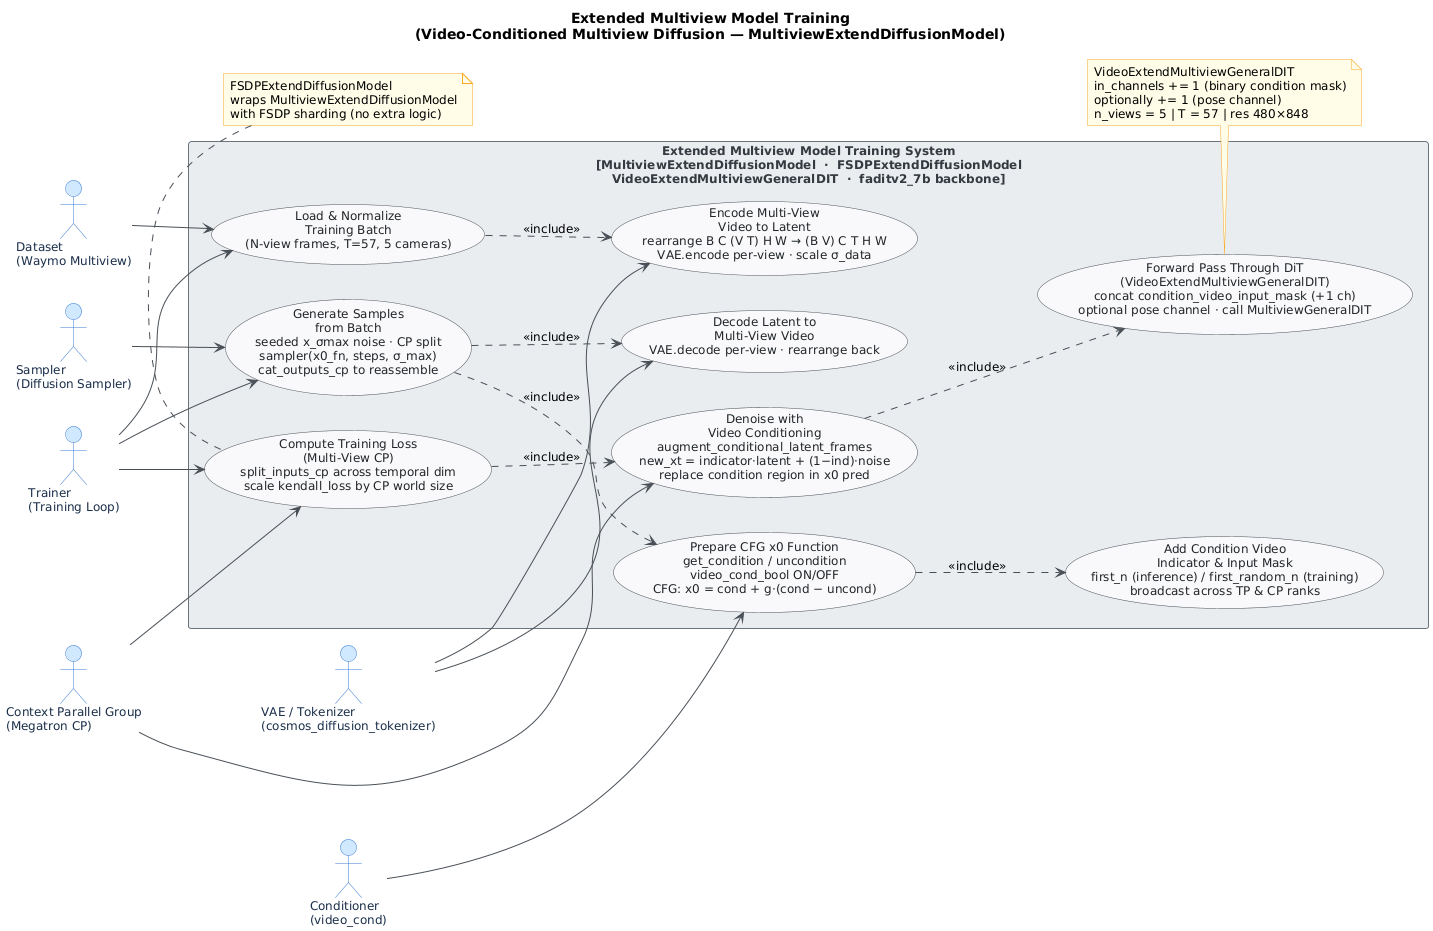

The diagram above was rendered by PlantUML. Its source (embedded in the PNG):
@startuml
skinparam classAttributeIconSize 0
skinparam shadowing false
skinparam defaultFontName "Segoe UI"
skinparam defaultFontSize 12
skinparam backgroundColor #FEFEFE
skinparam class {
    BackgroundColor #F8F9FA
    BorderColor #495057
    ArrowColor #495057
    FontColor #212529
}
skinparam package {
    BackgroundColor #E9ECEF
    BorderColor #6C757D
}

skinparam actor {
    BackgroundColor #D0E8FF
    BorderColor #3A7BD5
    FontColor #1A2E4A
}
skinparam usecase {
    BackgroundColor #F8F9FA
    BorderColor #495057
    FontColor #212529
    ArrowColor #495057
}
skinparam rectangle {
    BackgroundColor #E9ECEF
    BorderColor #6C757D
    FontColor #343A40
}
skinparam note {
    BackgroundColor #FFFDE7
    BorderColor #F9A825
}

title Extended Multiview Model Training\n(Video-Conditioned Multiview Diffusion — MultiviewExtendDiffusionModel)

left to right direction

' ── Left-side actors (initiators) ───────────────────────────────────────────
actor "Trainer\n(Training Loop)" as Trainer
actor "Dataset\n(Waymo Multiview)" as Dataset

' ── Right-side actors (external services) ───────────────────────────────────
actor "VAE / Tokenizer\n(cosmos_diffusion_tokenizer)" as VAE
actor "Conditioner\n(video_cond)" as Conditioner
actor "Sampler\n(Diffusion Sampler)" as Sampler
actor "Context Parallel Group\n(Megatron CP)" as CPGroup

' ── System boundary ──────────────────────────────────────────────────────────
rectangle "Extended Multiview Model Training System\n[MultiviewExtendDiffusionModel  ·  FSDPExtendDiffusionModel\nVideoExtendMultiviewGeneralDIT  ·  faditv2_7b backbone]" {

    ' --- Data ingestion & encoding ---
    usecase "Load & Normalize\nTraining Batch\n(N-view frames, T=57, 5 cameras)" as UC_Load
    usecase "Encode Multi-View\nVideo to Latent\nrearrange B C (V T) H W → (B V) C T H W\nVAE.encode per-view · scale σ_data" as UC_Encode
    usecase "Decode Latent to\nMulti-View Video\nVAE.decode per-view · rearrange back" as UC_Decode

    ' --- Conditioning ---
    usecase "Add Condition Video\nIndicator & Input Mask\nfirst_n (inference) / first_random_n (training)\nbroadcast across TP & CP ranks" as UC_Indicator
    usecase "Prepare CFG x0 Function\nget_condition / uncondition\nvideo_cond_bool ON/OFF\nCFG: x0 = cond + g·(cond − uncond)" as UC_CFG

    ' --- Core training ---
    usecase "Compute Training Loss\n(Multi-View CP)\nsplit_inputs_cp across temporal dim\nscale kendall_loss by CP world size" as UC_Loss
    usecase "Denoise with\nVideo Conditioning\naugment_conditional_latent_frames\nnew_xt = indicator·latent + (1−ind)·noise\nreplace condition region in x0 pred" as UC_Denoise

    ' --- DiT backbone ---
    usecase "Forward Pass Through DiT\n(VideoExtendMultiviewGeneralDIT)\nconcat condition_video_input_mask (+1 ch)\noptional pose channel · call MultiviewGeneralDIT" as UC_DiT

    ' --- Inference / sampling ---
    usecase "Generate Samples\nfrom Batch\nseeded x_σmax noise · CP split\nsampler(x0_fn, steps, σ_max)\ncat_outputs_cp to reassemble" as UC_Sample

    ' ── include / extend relationships ─────────────────────────────────────
    UC_Loss       ..> UC_Denoise   : <<include>>
    UC_Denoise    ..> UC_DiT       : <<include>>
    UC_CFG        ..> UC_Indicator : <<include>>
    UC_Sample     ..> UC_CFG       : <<include>>
    UC_Sample     ..> UC_Decode    : <<include>>
    UC_Load       ..> UC_Encode    : <<include>>
}

' ── Actor → use-case associations ───────────────────────────────────────────
Trainer  --> UC_Load
Trainer  --> UC_Loss
Trainer  --> UC_Sample

Dataset  --> UC_Load

VAE      --> UC_Encode
VAE      --> UC_Decode

Conditioner --> UC_CFG

Sampler     --> UC_Sample

CPGroup     --> UC_Loss
CPGroup     --> UC_Denoise

' ── Config note ─────────────────────────────────────────────────────────────
note bottom of UC_DiT
  VideoExtendMultiviewGeneralDIT
  in_channels += 1 (binary condition mask)
  optionally += 1 (pose channel)
  n_views = 5 | T = 57 | res 480×848
end note

note top of UC_Loss
  FSDPExtendDiffusionModel
  wraps MultiviewExtendDiffusionModel
  with FSDP sharding (no extra logic)
end note
@enduml